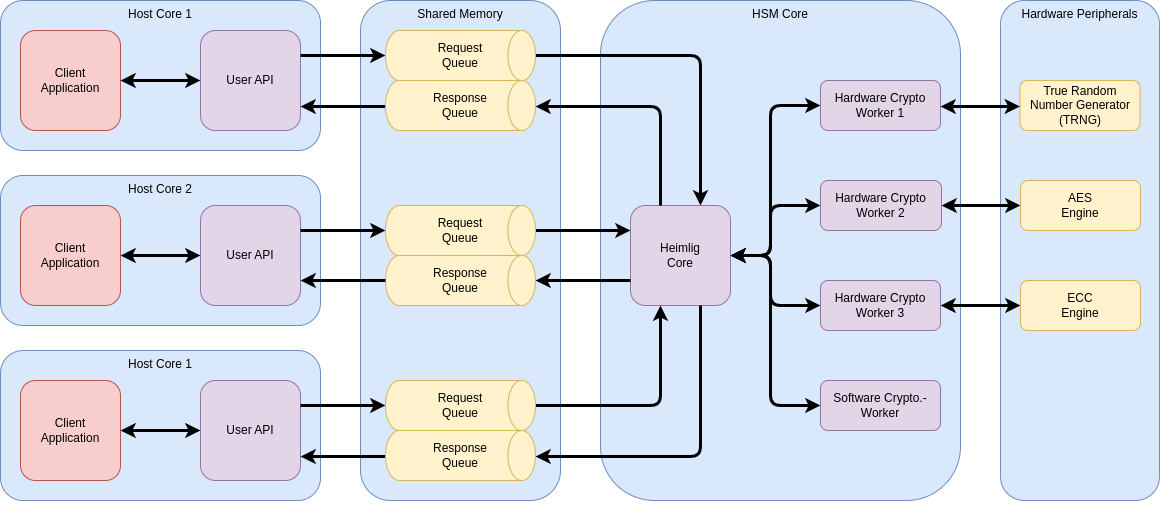

The diagram above was exported from draw.io. Its source (the exported page's mxGraphModel, read from the mxfile embedded in the PNG):
<mxGraphModel dx="1234" dy="1203" grid="1" gridSize="10" guides="1" tooltips="1" connect="1" arrows="1" fold="1" page="0" pageScale="1" pageWidth="1600" pageHeight="1200" background="none" math="0" shadow="0">
  <root>
    <mxCell id="0" />
    <mxCell id="VpFGxOzLwr8EGaKxZi8x-7" value="Layer 1" parent="0" />
    <mxCell id="4tGxnvDlVEsfWw3zLx-5-2" value="Hardware Peripherals" style="rounded=1;whiteSpace=wrap;html=1;fillColor=#dae8fc;strokeColor=#6c8ebf;verticalAlign=top;" vertex="1" parent="VpFGxOzLwr8EGaKxZi8x-7">
      <mxGeometry x="1040" y="40" width="159" height="500" as="geometry" />
    </mxCell>
    <mxCell id="29nAYtISEZeaVSkdrJpt-14" value="Host Core 1" style="rounded=1;whiteSpace=wrap;html=1;fillColor=#dae8fc;strokeColor=#6c8ebf;verticalAlign=top;" parent="VpFGxOzLwr8EGaKxZi8x-7" vertex="1">
      <mxGeometry x="40" y="40" width="320" height="150" as="geometry" />
    </mxCell>
    <mxCell id="29nAYtISEZeaVSkdrJpt-16" style="edgeStyle=orthogonalEdgeStyle;rounded=0;orthogonalLoop=1;jettySize=auto;html=1;exitX=0.5;exitY=1;exitDx=0;exitDy=0;startArrow=classic;startFill=1;strokeWidth=2;" parent="VpFGxOzLwr8EGaKxZi8x-7" source="29nAYtISEZeaVSkdrJpt-14" target="29nAYtISEZeaVSkdrJpt-14" edge="1">
      <mxGeometry relative="1" as="geometry" />
    </mxCell>
    <mxCell id="29nAYtISEZeaVSkdrJpt-57" value="Client&lt;br&gt;Application" style="whiteSpace=wrap;html=1;aspect=fixed;fillColor=#f8cecc;strokeColor=#b85450;rounded=1;" parent="VpFGxOzLwr8EGaKxZi8x-7" vertex="1">
      <mxGeometry x="60" y="70" width="100" height="100" as="geometry" />
    </mxCell>
    <mxCell id="29nAYtISEZeaVSkdrJpt-58" value="" style="endArrow=classic;html=1;rounded=0;edgeStyle=orthogonalEdgeStyle;strokeWidth=3;startArrow=classic;startFill=1;" parent="VpFGxOzLwr8EGaKxZi8x-7" source="29nAYtISEZeaVSkdrJpt-57" target="ARIW0BN64iOssl2-xlfE-92" edge="1">
      <mxGeometry width="50" height="50" relative="1" as="geometry">
        <mxPoint x="440" y="111.32142857142856" as="sourcePoint" />
        <mxPoint x="230" y="121.09999999999991" as="targetPoint" />
        <Array as="points" />
      </mxGeometry>
    </mxCell>
    <mxCell id="ARIW0BN64iOssl2-xlfE-92" value="User API" style="whiteSpace=wrap;html=1;aspect=fixed;fillColor=#e1d5e7;strokeColor=#9673a6;rounded=1;" parent="VpFGxOzLwr8EGaKxZi8x-7" vertex="1">
      <mxGeometry x="240" y="70" width="100" height="100" as="geometry" />
    </mxCell>
    <mxCell id="ARIW0BN64iOssl2-xlfE-10" value="HSM Core" style="rounded=1;whiteSpace=wrap;html=1;fillColor=#dae8fc;strokeColor=#6c8ebf;verticalAlign=top;" parent="VpFGxOzLwr8EGaKxZi8x-7" vertex="1">
      <mxGeometry x="640" y="40" width="360" height="500" as="geometry" />
    </mxCell>
    <mxCell id="Uf4skVkE_8H5BycRvC-x-12" value="Heimlig&lt;br&gt;Core" style="whiteSpace=wrap;html=1;aspect=fixed;fillColor=#e1d5e7;strokeColor=#9673a6;rounded=1;" parent="VpFGxOzLwr8EGaKxZi8x-7" vertex="1">
      <mxGeometry x="670" y="245.00285714285712" width="100" height="100" as="geometry" />
    </mxCell>
    <mxCell id="ARIW0BN64iOssl2-xlfE-21" value="Hardware Crypto Worker 1" style="rounded=1;whiteSpace=wrap;html=1;fillColor=#e1d5e7;strokeColor=#9673a6;" parent="VpFGxOzLwr8EGaKxZi8x-7" vertex="1">
      <mxGeometry x="860" y="120" width="120" height="50" as="geometry" />
    </mxCell>
    <mxCell id="ARIW0BN64iOssl2-xlfE-22" value="Hardware Crypto Worker 2" style="rounded=1;whiteSpace=wrap;html=1;fillColor=#e1d5e7;strokeColor=#9673a6;" parent="VpFGxOzLwr8EGaKxZi8x-7" vertex="1">
      <mxGeometry x="860" y="220" width="121" height="50" as="geometry" />
    </mxCell>
    <mxCell id="ARIW0BN64iOssl2-xlfE-23" value="Hardware Crypto Worker 3" style="rounded=1;whiteSpace=wrap;html=1;fillColor=#e1d5e7;strokeColor=#9673a6;" parent="VpFGxOzLwr8EGaKxZi8x-7" vertex="1">
      <mxGeometry x="860" y="320" width="120" height="50" as="geometry" />
    </mxCell>
    <mxCell id="ARIW0BN64iOssl2-xlfE-24" value="Software Crypto.-Worker" style="rounded=1;whiteSpace=wrap;html=1;fillColor=#e1d5e7;strokeColor=#9673a6;" parent="VpFGxOzLwr8EGaKxZi8x-7" vertex="1">
      <mxGeometry x="860" y="420" width="120" height="50" as="geometry" />
    </mxCell>
    <mxCell id="ARIW0BN64iOssl2-xlfE-28" style="edgeStyle=orthogonalEdgeStyle;rounded=0;orthogonalLoop=1;jettySize=auto;html=1;exitX=0.5;exitY=1;exitDx=0;exitDy=0;" parent="VpFGxOzLwr8EGaKxZi8x-7" source="ARIW0BN64iOssl2-xlfE-21" target="ARIW0BN64iOssl2-xlfE-21" edge="1">
      <mxGeometry relative="1" as="geometry" />
    </mxCell>
    <mxCell id="Uf4skVkE_8H5BycRvC-x-13" value="" style="endArrow=classic;html=1;strokeWidth=3;edgeStyle=orthogonalEdgeStyle;startArrow=classic;startFill=1;rounded=1;" parent="VpFGxOzLwr8EGaKxZi8x-7" source="ARIW0BN64iOssl2-xlfE-21" target="Uf4skVkE_8H5BycRvC-x-12" edge="1">
      <mxGeometry width="50" height="50" relative="1" as="geometry">
        <mxPoint x="710" y="250.002857142857" as="sourcePoint" />
        <mxPoint x="548.75" y="157.66230366492164" as="targetPoint" />
        <Array as="points">
          <mxPoint x="810" y="145" />
          <mxPoint x="810" y="295" />
        </Array>
      </mxGeometry>
    </mxCell>
    <mxCell id="ARIW0BN64iOssl2-xlfE-9" value="Shared Memory" style="rounded=1;whiteSpace=wrap;html=1;fillColor=#dae8fc;strokeColor=#6c8ebf;verticalAlign=top;" parent="VpFGxOzLwr8EGaKxZi8x-7" vertex="1">
      <mxGeometry x="400" y="40" width="200" height="500" as="geometry" />
    </mxCell>
    <mxCell id="Uf4skVkE_8H5BycRvC-x-1" style="edgeStyle=orthogonalEdgeStyle;rounded=1;orthogonalLoop=1;jettySize=auto;html=1;strokeWidth=3;" parent="VpFGxOzLwr8EGaKxZi8x-7" source="xQ13JEZ395OjY8_uFgKp-3" target="ARIW0BN64iOssl2-xlfE-92" edge="1">
      <mxGeometry relative="1" as="geometry">
        <mxPoint x="440" y="337.5" as="targetPoint" />
        <Array as="points">
          <mxPoint x="370" y="146" />
          <mxPoint x="370" y="146" />
        </Array>
        <mxPoint x="463.75" y="151.13999999999987" as="sourcePoint" />
      </mxGeometry>
    </mxCell>
    <mxCell id="ARIW0BN64iOssl2-xlfE-68" value="" style="endArrow=classic;html=1;rounded=1;edgeStyle=orthogonalEdgeStyle;strokeWidth=3;" parent="VpFGxOzLwr8EGaKxZi8x-7" source="ARIW0BN64iOssl2-xlfE-92" target="xQ13JEZ395OjY8_uFgKp-2" edge="1">
      <mxGeometry width="50" height="50" relative="1" as="geometry">
        <mxPoint x="421" y="137.5" as="sourcePoint" />
        <mxPoint x="463.75" y="91.08326797385621" as="targetPoint" />
        <Array as="points">
          <mxPoint x="370" y="95" />
          <mxPoint x="370" y="95" />
        </Array>
      </mxGeometry>
    </mxCell>
    <mxCell id="ARIW0BN64iOssl2-xlfE-74" value="" style="endArrow=classic;html=1;rounded=1;edgeStyle=orthogonalEdgeStyle;strokeWidth=3;" parent="VpFGxOzLwr8EGaKxZi8x-7" source="xQ13JEZ395OjY8_uFgKp-2" target="Uf4skVkE_8H5BycRvC-x-12" edge="1">
      <mxGeometry width="50" height="50" relative="1" as="geometry">
        <mxPoint x="578.75" y="91.1284651162789" as="sourcePoint" />
        <mxPoint x="800" y="87.5" as="targetPoint" />
        <Array as="points">
          <mxPoint x="740" y="95" />
        </Array>
      </mxGeometry>
    </mxCell>
    <mxCell id="ARIW0BN64iOssl2-xlfE-75" value="" style="endArrow=classic;html=1;rounded=1;edgeStyle=orthogonalEdgeStyle;strokeWidth=3;" parent="VpFGxOzLwr8EGaKxZi8x-7" source="xQ13JEZ395OjY8_uFgKp-6" target="Uf4skVkE_8H5BycRvC-x-12" edge="1">
      <mxGeometry width="50" height="50" relative="1" as="geometry">
        <mxPoint x="578.75" y="271.622657342657" as="sourcePoint" />
        <mxPoint x="800" y="267.5" as="targetPoint" />
        <Array as="points">
          <mxPoint x="670" y="270" />
          <mxPoint x="670" y="270" />
        </Array>
      </mxGeometry>
    </mxCell>
    <mxCell id="ARIW0BN64iOssl2-xlfE-76" value="" style="endArrow=classic;html=1;rounded=1;edgeStyle=orthogonalEdgeStyle;strokeWidth=3;entryX=1;entryY=0.5;entryDx=0;entryDy=0;entryPerimeter=0;" parent="VpFGxOzLwr8EGaKxZi8x-7" source="Uf4skVkE_8H5BycRvC-x-12" target="xQ13JEZ395OjY8_uFgKp-7" edge="1">
      <mxGeometry width="50" height="50" relative="1" as="geometry">
        <mxPoint x="800" y="328" as="sourcePoint" />
        <mxPoint x="578.75" y="331.7878145695363" as="targetPoint" />
        <Array as="points">
          <mxPoint x="650" y="320" />
          <mxPoint x="650" y="320" />
        </Array>
      </mxGeometry>
    </mxCell>
    <mxCell id="ARIW0BN64iOssl2-xlfE-78" value="" style="endArrow=classic;html=1;rounded=1;strokeWidth=3;edgeStyle=orthogonalEdgeStyle;" parent="VpFGxOzLwr8EGaKxZi8x-7" source="Uf4skVkE_8H5BycRvC-x-12" target="xQ13JEZ395OjY8_uFgKp-3" edge="1">
      <mxGeometry width="50" height="50" relative="1" as="geometry">
        <mxPoint x="800" y="148" as="sourcePoint" />
        <mxPoint x="578.75" y="151.09638190954774" as="targetPoint" />
        <Array as="points">
          <mxPoint x="700" y="146" />
        </Array>
      </mxGeometry>
    </mxCell>
    <mxCell id="ARIW0BN64iOssl2-xlfE-79" value="" style="endArrow=classic;html=1;rounded=1;strokeWidth=3;edgeStyle=orthogonalEdgeStyle;" parent="VpFGxOzLwr8EGaKxZi8x-7" source="xQ13JEZ395OjY8_uFgKp-23" target="Uf4skVkE_8H5BycRvC-x-12" edge="1">
      <mxGeometry width="50" height="50" relative="1" as="geometry">
        <mxPoint x="578.75" y="452.1275376884423" as="sourcePoint" />
        <mxPoint x="800" y="447.5" as="targetPoint" />
        <Array as="points">
          <mxPoint x="700" y="445" />
        </Array>
      </mxGeometry>
    </mxCell>
    <mxCell id="ARIW0BN64iOssl2-xlfE-83" value="" style="endArrow=classic;html=1;rounded=1;strokeWidth=3;edgeStyle=orthogonalEdgeStyle;" parent="VpFGxOzLwr8EGaKxZi8x-7" source="Uf4skVkE_8H5BycRvC-x-12" target="xQ13JEZ395OjY8_uFgKp-24" edge="1">
      <mxGeometry width="50" height="50" relative="1" as="geometry">
        <mxPoint x="800" y="508" as="sourcePoint" />
        <mxPoint x="578.75" y="512.0996279069768" as="targetPoint" />
        <Array as="points">
          <mxPoint x="740" y="496" />
        </Array>
      </mxGeometry>
    </mxCell>
    <mxCell id="Uf4skVkE_8H5BycRvC-x-26" value="" style="endArrow=classic;html=1;strokeWidth=3;edgeStyle=orthogonalEdgeStyle;startArrow=classic;startFill=1;rounded=1;" parent="VpFGxOzLwr8EGaKxZi8x-7" source="ARIW0BN64iOssl2-xlfE-22" target="Uf4skVkE_8H5BycRvC-x-12" edge="1">
      <mxGeometry width="50" height="50" relative="1" as="geometry">
        <mxPoint x="840" y="182.5" as="sourcePoint" />
        <mxPoint x="780" y="280" as="targetPoint" />
        <Array as="points">
          <mxPoint x="810" y="245" />
          <mxPoint x="810" y="295" />
        </Array>
      </mxGeometry>
    </mxCell>
    <mxCell id="Uf4skVkE_8H5BycRvC-x-27" value="" style="endArrow=classic;html=1;strokeWidth=3;edgeStyle=orthogonalEdgeStyle;startArrow=classic;startFill=1;rounded=1;" parent="VpFGxOzLwr8EGaKxZi8x-7" source="ARIW0BN64iOssl2-xlfE-23" target="Uf4skVkE_8H5BycRvC-x-12" edge="1">
      <mxGeometry width="50" height="50" relative="1" as="geometry">
        <mxPoint x="840" y="262.5" as="sourcePoint" />
        <mxPoint x="1100" y="360" as="targetPoint" />
        <Array as="points">
          <mxPoint x="810" y="345" />
          <mxPoint x="810" y="295" />
        </Array>
      </mxGeometry>
    </mxCell>
    <mxCell id="Uf4skVkE_8H5BycRvC-x-28" value="" style="endArrow=classic;html=1;strokeWidth=3;edgeStyle=orthogonalEdgeStyle;startArrow=classic;startFill=1;rounded=1;" parent="VpFGxOzLwr8EGaKxZi8x-7" source="ARIW0BN64iOssl2-xlfE-24" target="Uf4skVkE_8H5BycRvC-x-12" edge="1">
      <mxGeometry width="50" height="50" relative="1" as="geometry">
        <mxPoint x="840" y="342.5" as="sourcePoint" />
        <mxPoint x="780" y="320" as="targetPoint" />
        <Array as="points">
          <mxPoint x="810" y="445" />
          <mxPoint x="810" y="295" />
        </Array>
      </mxGeometry>
    </mxCell>
    <mxCell id="xQ13JEZ395OjY8_uFgKp-2" value="Request&lt;br&gt;Queue" style="strokeWidth=1;html=1;shape=mxgraph.flowchart.direct_data;whiteSpace=wrap;rounded=0;fillColor=#fff2cc;strokeColor=#d6b656;" parent="VpFGxOzLwr8EGaKxZi8x-7" vertex="1">
      <mxGeometry x="425" y="70" width="150" height="50" as="geometry" />
    </mxCell>
    <mxCell id="xQ13JEZ395OjY8_uFgKp-3" value="Response&lt;br&gt;Queue" style="strokeWidth=1;html=1;shape=mxgraph.flowchart.direct_data;whiteSpace=wrap;rounded=0;fillColor=#fff2cc;strokeColor=#d6b656;" parent="VpFGxOzLwr8EGaKxZi8x-7" vertex="1">
      <mxGeometry x="425" y="120" width="150" height="50" as="geometry" />
    </mxCell>
    <mxCell id="xQ13JEZ395OjY8_uFgKp-6" value="Request&lt;br&gt;Queue" style="strokeWidth=1;html=1;shape=mxgraph.flowchart.direct_data;whiteSpace=wrap;rounded=0;fillColor=#fff2cc;strokeColor=#d6b656;" parent="VpFGxOzLwr8EGaKxZi8x-7" vertex="1">
      <mxGeometry x="425" y="245" width="150" height="50" as="geometry" />
    </mxCell>
    <mxCell id="xQ13JEZ395OjY8_uFgKp-7" value="Response&lt;br&gt;Queue" style="strokeWidth=1;html=1;shape=mxgraph.flowchart.direct_data;whiteSpace=wrap;rounded=0;fillColor=#fff2cc;strokeColor=#d6b656;" parent="VpFGxOzLwr8EGaKxZi8x-7" vertex="1">
      <mxGeometry x="425" y="295" width="150" height="50" as="geometry" />
    </mxCell>
    <mxCell id="xQ13JEZ395OjY8_uFgKp-8" value="Host&amp;nbsp;Core 2" style="rounded=1;whiteSpace=wrap;html=1;fillColor=#dae8fc;strokeColor=#6c8ebf;verticalAlign=top;" parent="VpFGxOzLwr8EGaKxZi8x-7" vertex="1">
      <mxGeometry x="40" y="215" width="320" height="150" as="geometry" />
    </mxCell>
    <mxCell id="xQ13JEZ395OjY8_uFgKp-9" style="edgeStyle=orthogonalEdgeStyle;rounded=0;orthogonalLoop=1;jettySize=auto;html=1;exitX=0.5;exitY=1;exitDx=0;exitDy=0;startArrow=classic;startFill=1;strokeWidth=2;" parent="VpFGxOzLwr8EGaKxZi8x-7" edge="1">
      <mxGeometry relative="1" as="geometry">
        <mxPoint x="195" y="366" as="sourcePoint" />
        <mxPoint x="195" y="366" as="targetPoint" />
      </mxGeometry>
    </mxCell>
    <mxCell id="xQ13JEZ395OjY8_uFgKp-10" value="Client&lt;br&gt;Application" style="whiteSpace=wrap;html=1;aspect=fixed;fillColor=#f8cecc;strokeColor=#b85450;rounded=1;" parent="VpFGxOzLwr8EGaKxZi8x-7" vertex="1">
      <mxGeometry x="60" y="245" width="100" height="100" as="geometry" />
    </mxCell>
    <mxCell id="xQ13JEZ395OjY8_uFgKp-11" value="" style="endArrow=classic;html=1;rounded=0;edgeStyle=orthogonalEdgeStyle;strokeWidth=3;startArrow=classic;startFill=1;" parent="VpFGxOzLwr8EGaKxZi8x-7" source="xQ13JEZ395OjY8_uFgKp-10" target="xQ13JEZ395OjY8_uFgKp-12" edge="1">
      <mxGeometry width="50" height="50" relative="1" as="geometry">
        <mxPoint x="440" y="286.32142857142856" as="sourcePoint" />
        <mxPoint x="230" y="296.0999999999999" as="targetPoint" />
        <Array as="points" />
      </mxGeometry>
    </mxCell>
    <mxCell id="xQ13JEZ395OjY8_uFgKp-12" value="User API" style="whiteSpace=wrap;html=1;aspect=fixed;fillColor=#e1d5e7;strokeColor=#9673a6;rounded=1;" parent="VpFGxOzLwr8EGaKxZi8x-7" vertex="1">
      <mxGeometry x="240" y="245" width="100" height="100" as="geometry" />
    </mxCell>
    <mxCell id="Uf4skVkE_8H5BycRvC-x-29" value="" style="endArrow=classic;html=1;rounded=1;edgeStyle=orthogonalEdgeStyle;strokeWidth=3;" parent="VpFGxOzLwr8EGaKxZi8x-7" source="xQ13JEZ395OjY8_uFgKp-12" target="xQ13JEZ395OjY8_uFgKp-6" edge="1">
      <mxGeometry width="50" height="50" relative="1" as="geometry">
        <mxPoint x="330" y="270" as="sourcePoint" />
        <mxPoint x="463.75" y="270.67161904761906" as="targetPoint" />
        <Array as="points">
          <mxPoint x="360" y="270" />
          <mxPoint x="360" y="270" />
        </Array>
      </mxGeometry>
    </mxCell>
    <mxCell id="Uf4skVkE_8H5BycRvC-x-31" style="edgeStyle=orthogonalEdgeStyle;rounded=1;orthogonalLoop=1;jettySize=auto;html=1;strokeWidth=3;" parent="VpFGxOzLwr8EGaKxZi8x-7" source="xQ13JEZ395OjY8_uFgKp-7" target="xQ13JEZ395OjY8_uFgKp-12" edge="1">
      <mxGeometry relative="1" as="geometry">
        <mxPoint x="330" y="331.5999999999999" as="targetPoint" />
        <Array as="points">
          <mxPoint x="440" y="320" />
          <mxPoint x="440" y="320" />
        </Array>
        <mxPoint x="463.75" y="331.6228965517239" as="sourcePoint" />
      </mxGeometry>
    </mxCell>
    <mxCell id="xQ13JEZ395OjY8_uFgKp-16" value="Host&amp;nbsp;Core 1" style="rounded=1;whiteSpace=wrap;html=1;fillColor=#dae8fc;strokeColor=#6c8ebf;verticalAlign=top;" parent="VpFGxOzLwr8EGaKxZi8x-7" vertex="1">
      <mxGeometry x="40" y="390" width="320" height="150" as="geometry" />
    </mxCell>
    <mxCell id="xQ13JEZ395OjY8_uFgKp-17" style="edgeStyle=orthogonalEdgeStyle;rounded=0;orthogonalLoop=1;jettySize=auto;html=1;exitX=0.5;exitY=1;exitDx=0;exitDy=0;startArrow=classic;startFill=1;strokeWidth=2;" parent="VpFGxOzLwr8EGaKxZi8x-7" source="xQ13JEZ395OjY8_uFgKp-16" target="xQ13JEZ395OjY8_uFgKp-16" edge="1">
      <mxGeometry relative="1" as="geometry" />
    </mxCell>
    <mxCell id="xQ13JEZ395OjY8_uFgKp-18" value="Client&lt;br&gt;Application" style="whiteSpace=wrap;html=1;aspect=fixed;fillColor=#f8cecc;strokeColor=#b85450;rounded=1;" parent="VpFGxOzLwr8EGaKxZi8x-7" vertex="1">
      <mxGeometry x="60" y="420" width="100" height="100" as="geometry" />
    </mxCell>
    <mxCell id="xQ13JEZ395OjY8_uFgKp-19" value="" style="endArrow=classic;html=1;rounded=0;edgeStyle=orthogonalEdgeStyle;strokeWidth=3;startArrow=classic;startFill=1;" parent="VpFGxOzLwr8EGaKxZi8x-7" source="xQ13JEZ395OjY8_uFgKp-18" target="xQ13JEZ395OjY8_uFgKp-20" edge="1">
      <mxGeometry width="50" height="50" relative="1" as="geometry">
        <mxPoint x="440" y="461.32142857142856" as="sourcePoint" />
        <mxPoint x="230" y="471.0999999999999" as="targetPoint" />
        <Array as="points" />
      </mxGeometry>
    </mxCell>
    <mxCell id="xQ13JEZ395OjY8_uFgKp-20" value="User API" style="whiteSpace=wrap;html=1;aspect=fixed;fillColor=#e1d5e7;strokeColor=#9673a6;rounded=1;" parent="VpFGxOzLwr8EGaKxZi8x-7" vertex="1">
      <mxGeometry x="240" y="420" width="100" height="100" as="geometry" />
    </mxCell>
    <mxCell id="xQ13JEZ395OjY8_uFgKp-21" style="edgeStyle=orthogonalEdgeStyle;rounded=1;orthogonalLoop=1;jettySize=auto;html=1;strokeWidth=3;" parent="VpFGxOzLwr8EGaKxZi8x-7" source="xQ13JEZ395OjY8_uFgKp-24" target="xQ13JEZ395OjY8_uFgKp-20" edge="1">
      <mxGeometry relative="1" as="geometry">
        <mxPoint x="440" y="687.5" as="targetPoint" />
        <Array as="points">
          <mxPoint x="370" y="496" />
          <mxPoint x="370" y="496" />
        </Array>
        <mxPoint x="463.75" y="501.1399999999999" as="sourcePoint" />
      </mxGeometry>
    </mxCell>
    <mxCell id="xQ13JEZ395OjY8_uFgKp-22" value="" style="endArrow=classic;html=1;rounded=1;edgeStyle=orthogonalEdgeStyle;strokeWidth=3;" parent="VpFGxOzLwr8EGaKxZi8x-7" source="xQ13JEZ395OjY8_uFgKp-20" target="xQ13JEZ395OjY8_uFgKp-23" edge="1">
      <mxGeometry width="50" height="50" relative="1" as="geometry">
        <mxPoint x="421" y="487.5" as="sourcePoint" />
        <mxPoint x="463.75" y="441.0832679738562" as="targetPoint" />
        <Array as="points">
          <mxPoint x="370" y="445" />
          <mxPoint x="370" y="445" />
        </Array>
      </mxGeometry>
    </mxCell>
    <mxCell id="xQ13JEZ395OjY8_uFgKp-23" value="Request&lt;br&gt;Queue" style="strokeWidth=1;html=1;shape=mxgraph.flowchart.direct_data;whiteSpace=wrap;rounded=0;fillColor=#fff2cc;strokeColor=#d6b656;" parent="VpFGxOzLwr8EGaKxZi8x-7" vertex="1">
      <mxGeometry x="425" y="420" width="150" height="50" as="geometry" />
    </mxCell>
    <mxCell id="xQ13JEZ395OjY8_uFgKp-24" value="Response&lt;br&gt;Queue" style="strokeWidth=1;html=1;shape=mxgraph.flowchart.direct_data;whiteSpace=wrap;rounded=0;fillColor=#fff2cc;strokeColor=#d6b656;" parent="VpFGxOzLwr8EGaKxZi8x-7" vertex="1">
      <mxGeometry x="425" y="470" width="150" height="50" as="geometry" />
    </mxCell>
    <mxCell id="4tGxnvDlVEsfWw3zLx-5-6" value="True Random Number Generator&lt;br&gt;(TRNG)" style="rounded=1;whiteSpace=wrap;html=1;fillColor=#fff2cc;strokeColor=#d6b656;" vertex="1" parent="VpFGxOzLwr8EGaKxZi8x-7">
      <mxGeometry x="1059.5" y="120" width="120" height="50" as="geometry" />
    </mxCell>
    <mxCell id="4tGxnvDlVEsfWw3zLx-5-7" value="AES&lt;br&gt;Engine" style="rounded=1;whiteSpace=wrap;html=1;fillColor=#fff2cc;strokeColor=#d6b656;" vertex="1" parent="VpFGxOzLwr8EGaKxZi8x-7">
      <mxGeometry x="1060" y="220" width="120" height="50" as="geometry" />
    </mxCell>
    <mxCell id="4tGxnvDlVEsfWw3zLx-5-8" value="ECC&lt;br&gt;Engine" style="rounded=1;whiteSpace=wrap;html=1;fillColor=#fff2cc;strokeColor=#d6b656;" vertex="1" parent="VpFGxOzLwr8EGaKxZi8x-7">
      <mxGeometry x="1060" y="320" width="120" height="50" as="geometry" />
    </mxCell>
    <mxCell id="4tGxnvDlVEsfWw3zLx-5-9" value="" style="endArrow=classic;html=1;rounded=1;edgeStyle=orthogonalEdgeStyle;strokeWidth=3;startArrow=classic;startFill=1;" edge="1" parent="VpFGxOzLwr8EGaKxZi8x-7" source="ARIW0BN64iOssl2-xlfE-21" target="4tGxnvDlVEsfWw3zLx-5-6">
      <mxGeometry width="50" height="50" relative="1" as="geometry">
        <mxPoint x="340" y="105" as="sourcePoint" />
        <mxPoint x="430" y="105" as="targetPoint" />
        <Array as="points">
          <mxPoint x="1000" y="146" />
          <mxPoint x="1000" y="146" />
        </Array>
      </mxGeometry>
    </mxCell>
    <mxCell id="4tGxnvDlVEsfWw3zLx-5-10" value="" style="endArrow=classic;html=1;rounded=1;edgeStyle=orthogonalEdgeStyle;strokeWidth=3;startArrow=classic;startFill=1;" edge="1" parent="VpFGxOzLwr8EGaKxZi8x-7" source="ARIW0BN64iOssl2-xlfE-22" target="4tGxnvDlVEsfWw3zLx-5-7">
      <mxGeometry width="50" height="50" relative="1" as="geometry">
        <mxPoint x="980" y="156" as="sourcePoint" />
        <mxPoint x="1060" y="156" as="targetPoint" />
        <Array as="points">
          <mxPoint x="1020" y="245" />
          <mxPoint x="1020" y="245" />
        </Array>
      </mxGeometry>
    </mxCell>
    <mxCell id="4tGxnvDlVEsfWw3zLx-5-11" value="" style="endArrow=classic;html=1;rounded=1;edgeStyle=orthogonalEdgeStyle;strokeWidth=3;startArrow=classic;startFill=1;" edge="1" parent="VpFGxOzLwr8EGaKxZi8x-7" source="ARIW0BN64iOssl2-xlfE-23" target="4tGxnvDlVEsfWw3zLx-5-8">
      <mxGeometry width="50" height="50" relative="1" as="geometry">
        <mxPoint x="990" y="166" as="sourcePoint" />
        <mxPoint x="1070" y="166" as="targetPoint" />
        <Array as="points">
          <mxPoint x="1010" y="345" />
          <mxPoint x="1010" y="345" />
        </Array>
      </mxGeometry>
    </mxCell>
  </root>
</mxGraphModel>